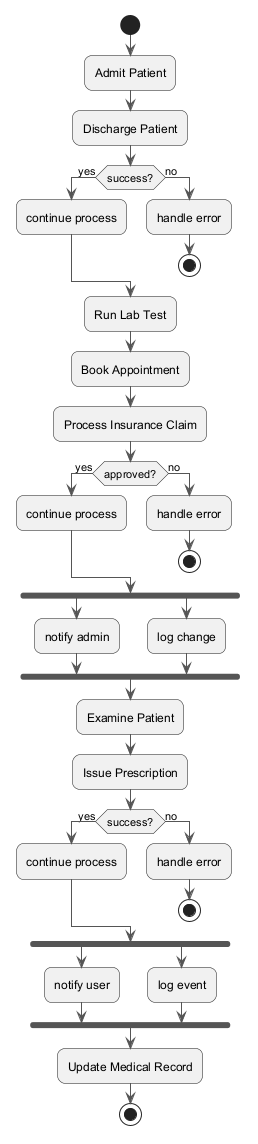

The diagram above was rendered by PlantUML. Its source (embedded in the PNG):
@startuml
skinparam backgroundColor #FFFFFF
skinparam roundCorner 15
skinparam ArrowColor #555555
start
:Admit Patient;
:Discharge Patient;
if (success?) then (yes)
:continue process;
else (no)
:handle error;
stop
endif
:Run Lab Test;
:Book Appointment;
:Process Insurance Claim;
if (approved?) then (yes)
:continue process;
else (no)
:handle error;
stop
endif
fork
:notify admin;
fork again
:log change;
end fork
:Examine Patient;
:Issue Prescription;
if (success?) then (yes)
:continue process;
else (no)
:handle error;
stop
endif
fork
:notify user;
fork again
:log event;
end fork
:Update Medical Record;
stop
@enduml